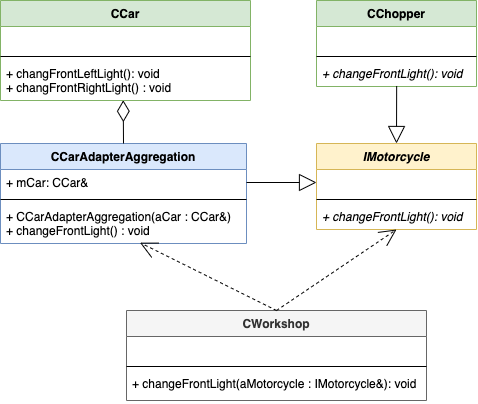

The diagram above was exported from draw.io. Its source (the exported page's mxGraphModel, read from the mxfile embedded in the PNG):
<mxGraphModel dx="988" dy="639" grid="1" gridSize="10" guides="1" tooltips="1" connect="1" arrows="1" fold="1" page="1" pageScale="1" pageWidth="827" pageHeight="1169" math="0" shadow="0">
  <root>
    <mxCell id="WIyWlLk6GJQsqaUBKTNV-0" />
    <mxCell id="WIyWlLk6GJQsqaUBKTNV-1" parent="WIyWlLk6GJQsqaUBKTNV-0" />
    <mxCell id="0zqWrl0udSjuCuRrfqtL-0" value="CCar" style="swimlane;fontStyle=1;align=center;verticalAlign=top;childLayout=stackLayout;horizontal=1;startSize=26;horizontalStack=0;resizeParent=1;resizeParentMax=0;resizeLast=0;collapsible=1;marginBottom=0;fillColor=#d5e8d4;strokeColor=#82b366;" vertex="1" parent="WIyWlLk6GJQsqaUBKTNV-1">
      <mxGeometry x="164" y="340" width="250" height="100" as="geometry" />
    </mxCell>
    <mxCell id="0zqWrl0udSjuCuRrfqtL-1" value=" " style="text;strokeColor=none;fillColor=none;align=left;verticalAlign=top;spacingLeft=4;spacingRight=4;overflow=hidden;rotatable=0;points=[[0,0.5],[1,0.5]];portConstraint=eastwest;" vertex="1" parent="0zqWrl0udSjuCuRrfqtL-0">
      <mxGeometry y="26" width="250" height="26" as="geometry" />
    </mxCell>
    <mxCell id="0zqWrl0udSjuCuRrfqtL-2" value="" style="line;strokeWidth=1;fillColor=none;align=left;verticalAlign=middle;spacingTop=-1;spacingLeft=3;spacingRight=3;rotatable=0;labelPosition=right;points=[];portConstraint=eastwest;" vertex="1" parent="0zqWrl0udSjuCuRrfqtL-0">
      <mxGeometry y="52" width="250" height="8" as="geometry" />
    </mxCell>
    <mxCell id="0zqWrl0udSjuCuRrfqtL-3" value="+ changFrontLeftLight(): void&#10;+ changFrontRightLight() : void" style="text;strokeColor=none;fillColor=none;align=left;verticalAlign=top;spacingLeft=4;spacingRight=4;overflow=hidden;rotatable=0;points=[[0,0.5],[1,0.5]];portConstraint=eastwest;" vertex="1" parent="0zqWrl0udSjuCuRrfqtL-0">
      <mxGeometry y="60" width="250" height="40" as="geometry" />
    </mxCell>
    <mxCell id="0zqWrl0udSjuCuRrfqtL-4" value="CCarAdapterAggregation" style="swimlane;fontStyle=1;align=center;verticalAlign=top;childLayout=stackLayout;horizontal=1;startSize=26;horizontalStack=0;resizeParent=1;resizeParentMax=0;resizeLast=0;collapsible=1;marginBottom=0;fillColor=#dae8fc;strokeColor=#6c8ebf;" vertex="1" parent="WIyWlLk6GJQsqaUBKTNV-1">
      <mxGeometry x="164" y="483" width="246" height="100" as="geometry" />
    </mxCell>
    <mxCell id="0zqWrl0udSjuCuRrfqtL-5" value="+ mCar: CCar&amp;" style="text;strokeColor=none;fillColor=none;align=left;verticalAlign=top;spacingLeft=4;spacingRight=4;overflow=hidden;rotatable=0;points=[[0,0.5],[1,0.5]];portConstraint=eastwest;" vertex="1" parent="0zqWrl0udSjuCuRrfqtL-4">
      <mxGeometry y="26" width="246" height="26" as="geometry" />
    </mxCell>
    <mxCell id="0zqWrl0udSjuCuRrfqtL-6" value="" style="line;strokeWidth=1;fillColor=none;align=left;verticalAlign=middle;spacingTop=-1;spacingLeft=3;spacingRight=3;rotatable=0;labelPosition=right;points=[];portConstraint=eastwest;" vertex="1" parent="0zqWrl0udSjuCuRrfqtL-4">
      <mxGeometry y="52" width="246" height="8" as="geometry" />
    </mxCell>
    <mxCell id="0zqWrl0udSjuCuRrfqtL-7" value="+ CCarAdapterAggregation(aCar : CCar&amp;)&#10;+ changeFrontLight() : void" style="text;strokeColor=none;fillColor=none;align=left;verticalAlign=top;spacingLeft=4;spacingRight=4;overflow=hidden;rotatable=0;points=[[0,0.5],[1,0.5]];portConstraint=eastwest;" vertex="1" parent="0zqWrl0udSjuCuRrfqtL-4">
      <mxGeometry y="60" width="246" height="40" as="geometry" />
    </mxCell>
    <mxCell id="0zqWrl0udSjuCuRrfqtL-8" value="IMotorcycle" style="swimlane;fontStyle=3;align=center;verticalAlign=top;childLayout=stackLayout;horizontal=1;startSize=26;horizontalStack=0;resizeParent=1;resizeParentMax=0;resizeLast=0;collapsible=1;marginBottom=0;fillColor=#fff2cc;strokeColor=#d6b656;" vertex="1" parent="WIyWlLk6GJQsqaUBKTNV-1">
      <mxGeometry x="480" y="483" width="160" height="86" as="geometry" />
    </mxCell>
    <mxCell id="0zqWrl0udSjuCuRrfqtL-9" value=" " style="text;strokeColor=none;fillColor=none;align=left;verticalAlign=top;spacingLeft=4;spacingRight=4;overflow=hidden;rotatable=0;points=[[0,0.5],[1,0.5]];portConstraint=eastwest;" vertex="1" parent="0zqWrl0udSjuCuRrfqtL-8">
      <mxGeometry y="26" width="160" height="26" as="geometry" />
    </mxCell>
    <mxCell id="0zqWrl0udSjuCuRrfqtL-10" value="" style="line;strokeWidth=1;fillColor=none;align=left;verticalAlign=middle;spacingTop=-1;spacingLeft=3;spacingRight=3;rotatable=0;labelPosition=right;points=[];portConstraint=eastwest;" vertex="1" parent="0zqWrl0udSjuCuRrfqtL-8">
      <mxGeometry y="52" width="160" height="8" as="geometry" />
    </mxCell>
    <mxCell id="0zqWrl0udSjuCuRrfqtL-11" value="+ changeFrontLight(): void" style="text;strokeColor=none;fillColor=none;align=left;verticalAlign=top;spacingLeft=4;spacingRight=4;overflow=hidden;rotatable=0;points=[[0,0.5],[1,0.5]];portConstraint=eastwest;fontStyle=2" vertex="1" parent="0zqWrl0udSjuCuRrfqtL-8">
      <mxGeometry y="60" width="160" height="26" as="geometry" />
    </mxCell>
    <mxCell id="0zqWrl0udSjuCuRrfqtL-12" value="CWorkshop" style="swimlane;fontStyle=1;align=center;verticalAlign=top;childLayout=stackLayout;horizontal=1;startSize=26;horizontalStack=0;resizeParent=1;resizeParentMax=0;resizeLast=0;collapsible=1;marginBottom=0;fillColor=#f5f5f5;strokeColor=#666666;fontColor=#333333;" vertex="1" parent="WIyWlLk6GJQsqaUBKTNV-1">
      <mxGeometry x="290" y="650" width="300" height="90" as="geometry" />
    </mxCell>
    <mxCell id="0zqWrl0udSjuCuRrfqtL-13" value=" " style="text;strokeColor=none;fillColor=none;align=left;verticalAlign=top;spacingLeft=4;spacingRight=4;overflow=hidden;rotatable=0;points=[[0,0.5],[1,0.5]];portConstraint=eastwest;" vertex="1" parent="0zqWrl0udSjuCuRrfqtL-12">
      <mxGeometry y="26" width="300" height="26" as="geometry" />
    </mxCell>
    <mxCell id="0zqWrl0udSjuCuRrfqtL-14" value="" style="line;strokeWidth=1;fillColor=none;align=left;verticalAlign=middle;spacingTop=-1;spacingLeft=3;spacingRight=3;rotatable=0;labelPosition=right;points=[];portConstraint=eastwest;" vertex="1" parent="0zqWrl0udSjuCuRrfqtL-12">
      <mxGeometry y="52" width="300" height="8" as="geometry" />
    </mxCell>
    <mxCell id="0zqWrl0udSjuCuRrfqtL-15" value="+ changeFrontLight(aMotorcycle : IMotorcycle&amp;): void" style="text;strokeColor=none;fillColor=none;align=left;verticalAlign=top;spacingLeft=4;spacingRight=4;overflow=hidden;rotatable=0;points=[[0,0.5],[1,0.5]];portConstraint=eastwest;" vertex="1" parent="0zqWrl0udSjuCuRrfqtL-12">
      <mxGeometry y="60" width="300" height="30" as="geometry" />
    </mxCell>
    <mxCell id="0zqWrl0udSjuCuRrfqtL-16" value="" style="endArrow=block;html=1;exitX=1;exitY=0.5;exitDx=0;exitDy=0;endFill=0;startSize=10;endSize=15;entryX=0;entryY=0.5;entryDx=0;entryDy=0;" edge="1" parent="WIyWlLk6GJQsqaUBKTNV-1" source="0zqWrl0udSjuCuRrfqtL-5" target="0zqWrl0udSjuCuRrfqtL-9">
      <mxGeometry width="50" height="50" relative="1" as="geometry">
        <mxPoint x="430" y="480" as="sourcePoint" />
        <mxPoint x="490" y="450" as="targetPoint" />
      </mxGeometry>
    </mxCell>
    <mxCell id="0zqWrl0udSjuCuRrfqtL-17" value="" style="endArrow=diamondThin;html=1;exitX=0.5;exitY=0;exitDx=0;exitDy=0;endFill=0;startSize=17;endSize=19;entryX=0.491;entryY=0.993;entryDx=0;entryDy=0;entryPerimeter=0;" edge="1" parent="WIyWlLk6GJQsqaUBKTNV-1" source="0zqWrl0udSjuCuRrfqtL-4" target="0zqWrl0udSjuCuRrfqtL-3">
      <mxGeometry width="50" height="50" relative="1" as="geometry">
        <mxPoint x="483.75" y="510" as="sourcePoint" />
        <mxPoint x="287" y="442" as="targetPoint" />
      </mxGeometry>
    </mxCell>
    <mxCell id="0zqWrl0udSjuCuRrfqtL-18" value="" style="endArrow=open;html=1;exitX=0.5;exitY=0;exitDx=0;exitDy=0;endFill=0;startSize=10;endSize=15;entryX=0.5;entryY=1;entryDx=0;entryDy=0;dashed=1;" edge="1" parent="WIyWlLk6GJQsqaUBKTNV-1" source="0zqWrl0udSjuCuRrfqtL-12" target="0zqWrl0udSjuCuRrfqtL-8">
      <mxGeometry width="50" height="50" relative="1" as="geometry">
        <mxPoint x="420" y="532" as="sourcePoint" />
        <mxPoint x="490" y="532" as="targetPoint" />
      </mxGeometry>
    </mxCell>
    <mxCell id="0zqWrl0udSjuCuRrfqtL-19" value="" style="endArrow=open;html=1;exitX=0.5;exitY=0;exitDx=0;exitDy=0;endFill=0;startSize=10;endSize=15;entryX=0.567;entryY=0.979;entryDx=0;entryDy=0;entryPerimeter=0;dashed=1;" edge="1" parent="WIyWlLk6GJQsqaUBKTNV-1" source="0zqWrl0udSjuCuRrfqtL-12" target="0zqWrl0udSjuCuRrfqtL-7">
      <mxGeometry width="50" height="50" relative="1" as="geometry">
        <mxPoint x="450" y="680" as="sourcePoint" />
        <mxPoint x="320" y="600" as="targetPoint" />
      </mxGeometry>
    </mxCell>
    <mxCell id="0zqWrl0udSjuCuRrfqtL-21" value="CChopper" style="swimlane;fontStyle=1;align=center;verticalAlign=top;childLayout=stackLayout;horizontal=1;startSize=26;horizontalStack=0;resizeParent=1;resizeParentMax=0;resizeLast=0;collapsible=1;marginBottom=0;fillColor=#d5e8d4;strokeColor=#82b366;" vertex="1" parent="WIyWlLk6GJQsqaUBKTNV-1">
      <mxGeometry x="480" y="340" width="160" height="86" as="geometry" />
    </mxCell>
    <mxCell id="0zqWrl0udSjuCuRrfqtL-22" value=" " style="text;strokeColor=none;fillColor=none;align=left;verticalAlign=top;spacingLeft=4;spacingRight=4;overflow=hidden;rotatable=0;points=[[0,0.5],[1,0.5]];portConstraint=eastwest;" vertex="1" parent="0zqWrl0udSjuCuRrfqtL-21">
      <mxGeometry y="26" width="160" height="26" as="geometry" />
    </mxCell>
    <mxCell id="0zqWrl0udSjuCuRrfqtL-23" value="" style="line;strokeWidth=1;fillColor=none;align=left;verticalAlign=middle;spacingTop=-1;spacingLeft=3;spacingRight=3;rotatable=0;labelPosition=right;points=[];portConstraint=eastwest;" vertex="1" parent="0zqWrl0udSjuCuRrfqtL-21">
      <mxGeometry y="52" width="160" height="8" as="geometry" />
    </mxCell>
    <mxCell id="0zqWrl0udSjuCuRrfqtL-24" value="+ changeFrontLight(): void" style="text;strokeColor=none;fillColor=none;align=left;verticalAlign=top;spacingLeft=4;spacingRight=4;overflow=hidden;rotatable=0;points=[[0,0.5],[1,0.5]];portConstraint=eastwest;fontStyle=2" vertex="1" parent="0zqWrl0udSjuCuRrfqtL-21">
      <mxGeometry y="60" width="160" height="26" as="geometry" />
    </mxCell>
    <mxCell id="0zqWrl0udSjuCuRrfqtL-25" value="" style="endArrow=block;html=1;exitX=0.501;exitY=0.98;exitDx=0;exitDy=0;endFill=0;startSize=10;endSize=15;entryX=0.5;entryY=0;entryDx=0;entryDy=0;exitPerimeter=0;" edge="1" parent="WIyWlLk6GJQsqaUBKTNV-1" source="0zqWrl0udSjuCuRrfqtL-24" target="0zqWrl0udSjuCuRrfqtL-8">
      <mxGeometry width="50" height="50" relative="1" as="geometry">
        <mxPoint x="420" y="532" as="sourcePoint" />
        <mxPoint x="490" y="532" as="targetPoint" />
      </mxGeometry>
    </mxCell>
  </root>
</mxGraphModel>